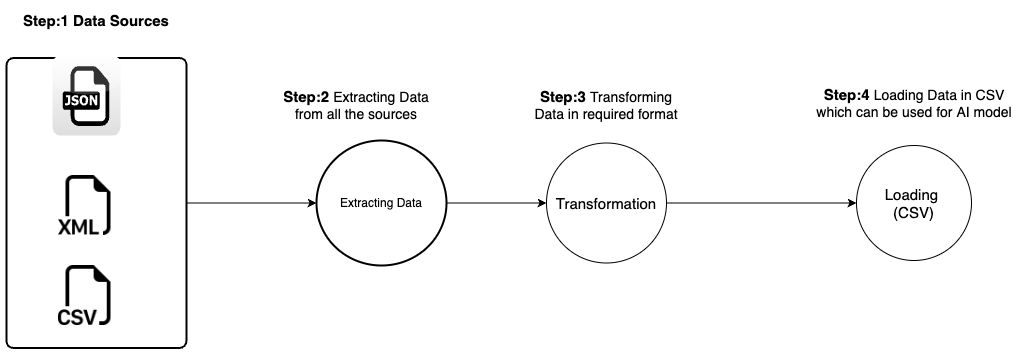

The diagram above was exported from draw.io. Its source (the exported page's mxGraphModel, read from the mxfile embedded in the PNG):
<mxGraphModel dx="946" dy="518" grid="1" gridSize="10" guides="1" tooltips="1" connect="1" arrows="1" fold="1" page="1" pageScale="1" pageWidth="827" pageHeight="1169" math="0" shadow="0">
  <root>
    <mxCell id="0" />
    <mxCell id="1" parent="0" />
    <mxCell id="9UQxLSP0d_dhZgdVz7iL-13" style="edgeStyle=orthogonalEdgeStyle;rounded=0;orthogonalLoop=1;jettySize=auto;html=1;exitX=1;exitY=0.5;exitDx=0;exitDy=0;exitPerimeter=0;fontSize=15;" edge="1" parent="1" source="9UQxLSP0d_dhZgdVz7iL-1" target="9UQxLSP0d_dhZgdVz7iL-12">
      <mxGeometry relative="1" as="geometry" />
    </mxCell>
    <mxCell id="9UQxLSP0d_dhZgdVz7iL-1" value="Extracting Data" style="strokeWidth=2;html=1;shape=mxgraph.flowchart.start_2;whiteSpace=wrap;" vertex="1" parent="1">
      <mxGeometry x="350" y="205" width="130" height="125" as="geometry" />
    </mxCell>
    <mxCell id="9UQxLSP0d_dhZgdVz7iL-5" style="edgeStyle=orthogonalEdgeStyle;rounded=0;orthogonalLoop=1;jettySize=auto;html=1;exitX=1;exitY=0.5;exitDx=0;exitDy=0;entryX=0;entryY=0.5;entryDx=0;entryDy=0;entryPerimeter=0;" edge="1" parent="1" source="9UQxLSP0d_dhZgdVz7iL-2" target="9UQxLSP0d_dhZgdVz7iL-1">
      <mxGeometry relative="1" as="geometry" />
    </mxCell>
    <mxCell id="9UQxLSP0d_dhZgdVz7iL-2" value="" style="rounded=1;whiteSpace=wrap;html=1;absoluteArcSize=1;arcSize=14;strokeWidth=2;" vertex="1" parent="1">
      <mxGeometry x="40" y="122.5" width="180" height="290" as="geometry" />
    </mxCell>
    <mxCell id="9UQxLSP0d_dhZgdVz7iL-8" value="" style="dashed=0;outlineConnect=0;html=1;align=center;labelPosition=center;verticalLabelPosition=bottom;verticalAlign=top;shape=mxgraph.webicons.json;gradientColor=#DFDEDE" vertex="1" parent="1">
      <mxGeometry x="86" y="120" width="68" height="80" as="geometry" />
    </mxCell>
    <mxCell id="9UQxLSP0d_dhZgdVz7iL-9" value="" style="shape=image;html=1;verticalAlign=top;verticalLabelPosition=bottom;labelBackgroundColor=#ffffff;imageAspect=0;aspect=fixed;image=https://cdn1.iconfinder.com/data/icons/bootstrap-vol-3/16/filetype-xml-128.png" vertex="1" parent="1">
      <mxGeometry x="92" y="240" width="60" height="60" as="geometry" />
    </mxCell>
    <mxCell id="9UQxLSP0d_dhZgdVz7iL-10" value="" style="shape=image;html=1;verticalAlign=top;verticalLabelPosition=bottom;labelBackgroundColor=#ffffff;imageAspect=0;aspect=fixed;image=https://cdn1.iconfinder.com/data/icons/bootstrap-vol-3/16/filetype-csv-128.png" vertex="1" parent="1">
      <mxGeometry x="92" y="330" width="60" height="60" as="geometry" />
    </mxCell>
    <mxCell id="9UQxLSP0d_dhZgdVz7iL-11" value="&lt;b&gt;&lt;font style=&quot;font-size: 15px;&quot;&gt;Step:1 Data Sources&lt;/font&gt;&lt;/b&gt;" style="text;html=1;strokeColor=none;fillColor=default;align=center;verticalAlign=middle;whiteSpace=wrap;rounded=0;gradientColor=none;" vertex="1" parent="1">
      <mxGeometry x="55" y="70" width="150" height="30" as="geometry" />
    </mxCell>
    <mxCell id="9UQxLSP0d_dhZgdVz7iL-15" style="edgeStyle=orthogonalEdgeStyle;rounded=0;orthogonalLoop=1;jettySize=auto;html=1;exitX=1;exitY=0.5;exitDx=0;exitDy=0;entryX=0;entryY=0.5;entryDx=0;entryDy=0;fontSize=15;" edge="1" parent="1" source="9UQxLSP0d_dhZgdVz7iL-12" target="9UQxLSP0d_dhZgdVz7iL-14">
      <mxGeometry relative="1" as="geometry" />
    </mxCell>
    <mxCell id="9UQxLSP0d_dhZgdVz7iL-12" value="Transformation" style="ellipse;whiteSpace=wrap;html=1;aspect=fixed;fontSize=15;fillColor=default;gradientColor=none;" vertex="1" parent="1">
      <mxGeometry x="580" y="207.5" width="120" height="120" as="geometry" />
    </mxCell>
    <mxCell id="9UQxLSP0d_dhZgdVz7iL-14" value="Loading&amp;nbsp;&lt;br&gt;(CSV)" style="ellipse;whiteSpace=wrap;html=1;aspect=fixed;fontSize=15;fillColor=default;gradientColor=none;" vertex="1" parent="1">
      <mxGeometry x="890" y="210" width="115" height="115" as="geometry" />
    </mxCell>
    <mxCell id="9UQxLSP0d_dhZgdVz7iL-17" value="&lt;font style=&quot;&quot;&gt;&lt;b style=&quot;font-size: 15px;&quot;&gt;Step:2 &lt;/b&gt;&lt;font style=&quot;font-size: 14px;&quot;&gt;Extracting Data from all the sources&lt;/font&gt;&lt;/font&gt;" style="text;html=1;strokeColor=none;fillColor=default;align=center;verticalAlign=middle;whiteSpace=wrap;rounded=0;gradientColor=none;" vertex="1" parent="1">
      <mxGeometry x="310" y="155" width="160" height="30" as="geometry" />
    </mxCell>
    <mxCell id="9UQxLSP0d_dhZgdVz7iL-18" value="&lt;font style=&quot;&quot;&gt;&lt;b style=&quot;font-size: 15px;&quot;&gt;Step:4 &lt;/b&gt;&lt;font style=&quot;font-size: 14px;&quot;&gt;Loading Data in CSV which can be used for AI model&lt;/font&gt;&lt;/font&gt;" style="text;html=1;strokeColor=none;fillColor=default;align=center;verticalAlign=middle;whiteSpace=wrap;rounded=0;gradientColor=none;" vertex="1" parent="1">
      <mxGeometry x="837.5" y="155" width="220" height="25" as="geometry" />
    </mxCell>
    <mxCell id="9UQxLSP0d_dhZgdVz7iL-19" value="&lt;font style=&quot;&quot;&gt;&lt;b style=&quot;font-size: 15px;&quot;&gt;Step:3 &lt;/b&gt;&lt;font style=&quot;font-size: 14px;&quot;&gt;Transforming Data in required format&lt;/font&gt;&lt;/font&gt;" style="text;html=1;strokeColor=none;fillColor=default;align=center;verticalAlign=middle;whiteSpace=wrap;rounded=0;gradientColor=none;" vertex="1" parent="1">
      <mxGeometry x="565" y="155" width="150" height="30" as="geometry" />
    </mxCell>
  </root>
</mxGraphModel>